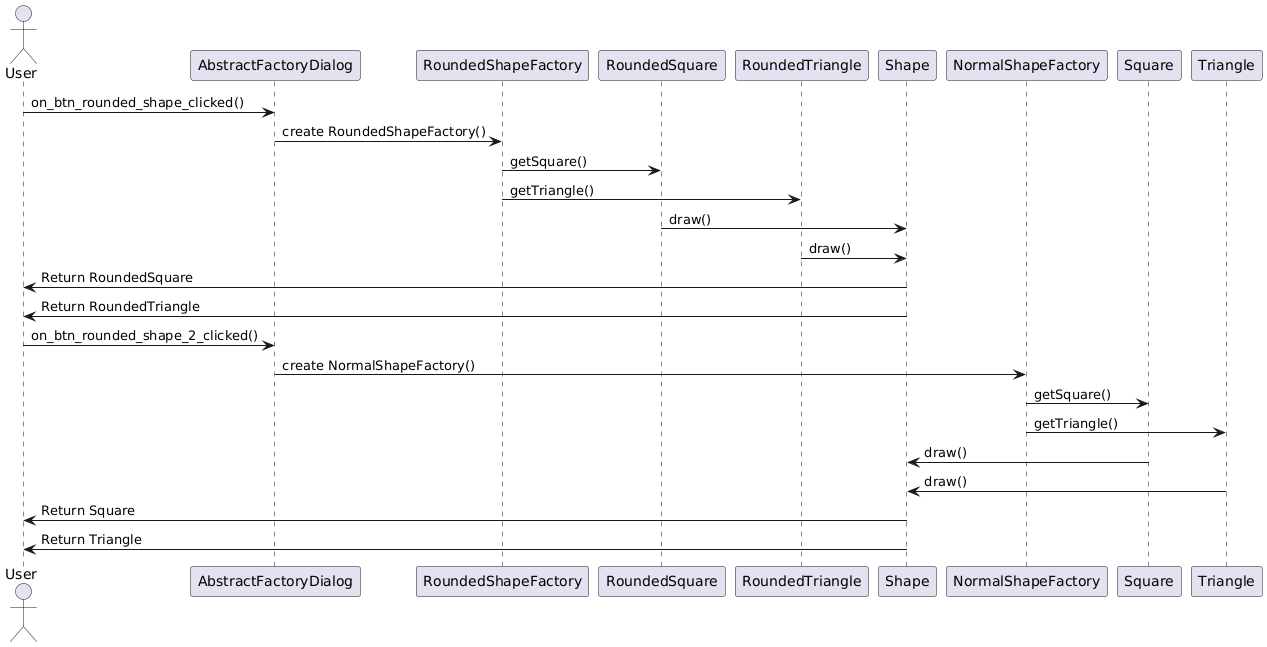

The diagram above was rendered by PlantUML. Its source (embedded in the PNG):
@startuml
actor User

User -> AbstractFactoryDialog: on_btn_rounded_shape_clicked()
AbstractFactoryDialog -> RoundedShapeFactory: create RoundedShapeFactory()
RoundedShapeFactory -> RoundedSquare: getSquare()
RoundedShapeFactory -> RoundedTriangle: getTriangle()
RoundedSquare -> Shape: draw()
RoundedTriangle -> Shape: draw()
Shape -> User: Return RoundedSquare
Shape -> User: Return RoundedTriangle

User -> AbstractFactoryDialog: on_btn_rounded_shape_2_clicked()
AbstractFactoryDialog -> NormalShapeFactory: create NormalShapeFactory()
NormalShapeFactory -> Square: getSquare()
NormalShapeFactory -> Triangle: getTriangle()
Square -> Shape: draw()
Triangle -> Shape: draw()
Shape -> User: Return Square
Shape -> User: Return Triangle
@enduml